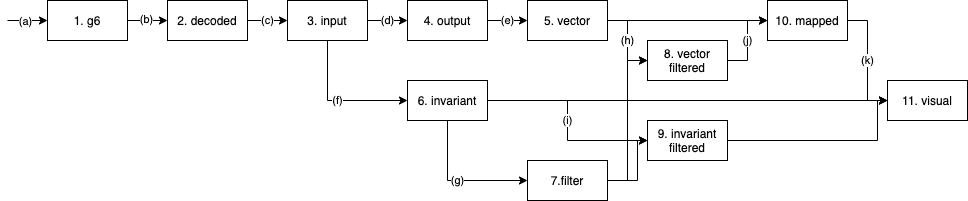

The diagram above was exported from draw.io. Its source (the exported page's mxGraphModel, read from the mxfile embedded in the PNG):
<mxGraphModel dx="1106" dy="860" grid="1" gridSize="10" guides="1" tooltips="1" connect="1" arrows="1" fold="1" page="1" pageScale="1" pageWidth="1100" pageHeight="850" math="0" shadow="0">
  <root>
    <mxCell id="0" />
    <mxCell id="1" parent="0" />
    <mxCell id="15" style="edgeStyle=orthogonalEdgeStyle;rounded=0;orthogonalLoop=1;jettySize=auto;html=1;exitX=1;exitY=0.5;exitDx=0;exitDy=0;entryX=0;entryY=0.5;entryDx=0;entryDy=0;" parent="1" source="2" target="6" edge="1">
      <mxGeometry relative="1" as="geometry" />
    </mxCell>
    <mxCell id="16" value="(b)" style="edgeLabel;html=1;align=center;verticalAlign=middle;resizable=0;points=[];" parent="15" vertex="1" connectable="0">
      <mxGeometry x="-0.1" y="2" relative="1" as="geometry">
        <mxPoint as="offset" />
      </mxGeometry>
    </mxCell>
    <mxCell id="2" value="1. g6" style="rounded=0;whiteSpace=wrap;html=1;" parent="1" vertex="1">
      <mxGeometry x="120" y="80" width="80" height="40" as="geometry" />
    </mxCell>
    <mxCell id="e_XKAppANaggtlNHeUXi-30" style="edgeStyle=orthogonalEdgeStyle;rounded=0;orthogonalLoop=1;jettySize=auto;html=1;exitX=1;exitY=0.5;exitDx=0;exitDy=0;entryX=0;entryY=0.5;entryDx=0;entryDy=0;" parent="1" source="3" target="14" edge="1">
      <mxGeometry relative="1" as="geometry">
        <Array as="points">
          <mxPoint x="950" y="220" />
          <mxPoint x="950" y="180" />
        </Array>
      </mxGeometry>
    </mxCell>
    <mxCell id="3" value="9. invariant&lt;br&gt;filtered" style="rounded=0;whiteSpace=wrap;html=1;" parent="1" vertex="1">
      <mxGeometry x="720" y="200" width="80" height="40" as="geometry" />
    </mxCell>
    <mxCell id="4" value="" style="endArrow=classic;html=1;entryX=0;entryY=0.5;entryDx=0;entryDy=0;" parent="1" target="2" edge="1">
      <mxGeometry width="50" height="50" relative="1" as="geometry">
        <mxPoint x="80" y="100" as="sourcePoint" />
        <mxPoint x="570" y="340" as="targetPoint" />
      </mxGeometry>
    </mxCell>
    <mxCell id="5" value="(a)" style="edgeLabel;html=1;align=center;verticalAlign=middle;resizable=0;points=[];" parent="4" vertex="1" connectable="0">
      <mxGeometry x="-0.15" relative="1" as="geometry">
        <mxPoint as="offset" />
      </mxGeometry>
    </mxCell>
    <mxCell id="e_XKAppANaggtlNHeUXi-19" value="(c)" style="edgeStyle=orthogonalEdgeStyle;rounded=0;orthogonalLoop=1;jettySize=auto;html=1;exitX=1;exitY=0.5;exitDx=0;exitDy=0;entryX=0;entryY=0.5;entryDx=0;entryDy=0;" parent="1" source="6" target="7" edge="1">
      <mxGeometry relative="1" as="geometry" />
    </mxCell>
    <mxCell id="6" value="2. decoded" style="rounded=0;whiteSpace=wrap;html=1;" parent="1" vertex="1">
      <mxGeometry x="240" y="80" width="80" height="40" as="geometry" />
    </mxCell>
    <mxCell id="e_XKAppANaggtlNHeUXi-20" value="(d)" style="edgeStyle=orthogonalEdgeStyle;rounded=0;orthogonalLoop=1;jettySize=auto;html=1;exitX=1;exitY=0.5;exitDx=0;exitDy=0;" parent="1" source="7" target="8" edge="1">
      <mxGeometry relative="1" as="geometry" />
    </mxCell>
    <mxCell id="e_XKAppANaggtlNHeUXi-22" value="(f)" style="edgeStyle=orthogonalEdgeStyle;rounded=0;orthogonalLoop=1;jettySize=auto;html=1;exitX=0.5;exitY=1;exitDx=0;exitDy=0;entryX=0;entryY=0.5;entryDx=0;entryDy=0;" parent="1" source="7" target="9" edge="1">
      <mxGeometry relative="1" as="geometry" />
    </mxCell>
    <mxCell id="7" value="3. input" style="rounded=0;whiteSpace=wrap;html=1;" parent="1" vertex="1">
      <mxGeometry x="360" y="80" width="80" height="40" as="geometry" />
    </mxCell>
    <mxCell id="e_XKAppANaggtlNHeUXi-21" value="(e)" style="edgeStyle=orthogonalEdgeStyle;rounded=0;orthogonalLoop=1;jettySize=auto;html=1;exitX=1;exitY=0.5;exitDx=0;exitDy=0;entryX=0;entryY=0.5;entryDx=0;entryDy=0;" parent="1" source="8" target="10" edge="1">
      <mxGeometry relative="1" as="geometry" />
    </mxCell>
    <mxCell id="8" value="4. output" style="rounded=0;whiteSpace=wrap;html=1;" parent="1" vertex="1">
      <mxGeometry x="480" y="80" width="80" height="40" as="geometry" />
    </mxCell>
    <mxCell id="e_XKAppANaggtlNHeUXi-23" value="(g)" style="edgeStyle=orthogonalEdgeStyle;rounded=0;orthogonalLoop=1;jettySize=auto;html=1;exitX=0.5;exitY=1;exitDx=0;exitDy=0;entryX=0;entryY=0.5;entryDx=0;entryDy=0;" parent="1" source="9" target="12" edge="1">
      <mxGeometry relative="1" as="geometry" />
    </mxCell>
    <mxCell id="e_XKAppANaggtlNHeUXi-26" value="(i)" style="edgeStyle=orthogonalEdgeStyle;rounded=0;orthogonalLoop=1;jettySize=auto;html=1;exitX=1;exitY=0.5;exitDx=0;exitDy=0;entryX=0;entryY=0.5;entryDx=0;entryDy=0;" parent="1" source="9" target="3" edge="1">
      <mxGeometry relative="1" as="geometry" />
    </mxCell>
    <mxCell id="wYcykrjLKgReADOAFxng-17" style="edgeStyle=orthogonalEdgeStyle;rounded=0;orthogonalLoop=1;jettySize=auto;html=1;exitX=1;exitY=0.5;exitDx=0;exitDy=0;entryX=0;entryY=0.5;entryDx=0;entryDy=0;" edge="1" parent="1" source="9" target="14">
      <mxGeometry relative="1" as="geometry" />
    </mxCell>
    <mxCell id="9" value="6. invariant" style="rounded=0;whiteSpace=wrap;html=1;" parent="1" vertex="1">
      <mxGeometry x="480" y="160" width="80" height="40" as="geometry" />
    </mxCell>
    <mxCell id="e_XKAppANaggtlNHeUXi-24" value="(h)" style="edgeStyle=orthogonalEdgeStyle;rounded=0;orthogonalLoop=1;jettySize=auto;html=1;exitX=1;exitY=0.5;exitDx=0;exitDy=0;entryX=0;entryY=0.5;entryDx=0;entryDy=0;" parent="1" source="10" target="11" edge="1">
      <mxGeometry relative="1" as="geometry" />
    </mxCell>
    <mxCell id="wYcykrjLKgReADOAFxng-16" style="edgeStyle=orthogonalEdgeStyle;rounded=0;orthogonalLoop=1;jettySize=auto;html=1;exitX=1;exitY=0.5;exitDx=0;exitDy=0;entryX=0;entryY=0.5;entryDx=0;entryDy=0;" edge="1" parent="1" source="10" target="13">
      <mxGeometry relative="1" as="geometry" />
    </mxCell>
    <mxCell id="10" value="5. vector" style="rounded=0;whiteSpace=wrap;html=1;" parent="1" vertex="1">
      <mxGeometry x="600" y="80" width="80" height="40" as="geometry" />
    </mxCell>
    <mxCell id="e_XKAppANaggtlNHeUXi-28" value="(j)" style="edgeStyle=orthogonalEdgeStyle;rounded=0;orthogonalLoop=1;jettySize=auto;html=1;exitX=1;exitY=0.5;exitDx=0;exitDy=0;entryX=0;entryY=0.5;entryDx=0;entryDy=0;" parent="1" source="11" target="13" edge="1">
      <mxGeometry relative="1" as="geometry" />
    </mxCell>
    <mxCell id="11" value="8. vector filtered" style="rounded=0;whiteSpace=wrap;html=1;" parent="1" vertex="1">
      <mxGeometry x="720" y="120" width="80" height="40" as="geometry" />
    </mxCell>
    <mxCell id="e_XKAppANaggtlNHeUXi-25" style="edgeStyle=orthogonalEdgeStyle;rounded=0;orthogonalLoop=1;jettySize=auto;html=1;exitX=1;exitY=0.5;exitDx=0;exitDy=0;entryX=0;entryY=0.5;entryDx=0;entryDy=0;" parent="1" source="12" edge="1" target="11">
      <mxGeometry relative="1" as="geometry">
        <mxPoint x="720" y="100" as="targetPoint" />
        <Array as="points">
          <mxPoint x="700" y="260" />
          <mxPoint x="700" y="140" />
        </Array>
      </mxGeometry>
    </mxCell>
    <mxCell id="e_XKAppANaggtlNHeUXi-27" style="edgeStyle=orthogonalEdgeStyle;rounded=0;orthogonalLoop=1;jettySize=auto;html=1;exitX=1;exitY=0.5;exitDx=0;exitDy=0;entryX=0;entryY=0.5;entryDx=0;entryDy=0;" parent="1" source="12" target="3" edge="1">
      <mxGeometry relative="1" as="geometry">
        <Array as="points">
          <mxPoint x="710" y="260" />
          <mxPoint x="710" y="220" />
        </Array>
      </mxGeometry>
    </mxCell>
    <mxCell id="12" value="7.filter" style="rounded=0;whiteSpace=wrap;html=1;" parent="1" vertex="1">
      <mxGeometry x="600" y="240" width="80" height="40" as="geometry" />
    </mxCell>
    <mxCell id="e_XKAppANaggtlNHeUXi-29" value="(k)" style="edgeStyle=orthogonalEdgeStyle;rounded=0;orthogonalLoop=1;jettySize=auto;html=1;exitX=1;exitY=0.5;exitDx=0;exitDy=0;entryX=0;entryY=0.5;entryDx=0;entryDy=0;" parent="1" source="13" target="14" edge="1">
      <mxGeometry relative="1" as="geometry" />
    </mxCell>
    <mxCell id="13" value="10. mapped" style="rounded=0;whiteSpace=wrap;html=1;" parent="1" vertex="1">
      <mxGeometry x="840" y="80" width="80" height="40" as="geometry" />
    </mxCell>
    <mxCell id="14" value="11. visual" style="rounded=0;whiteSpace=wrap;html=1;" parent="1" vertex="1">
      <mxGeometry x="960" y="160" width="80" height="40" as="geometry" />
    </mxCell>
  </root>
</mxGraphModel>